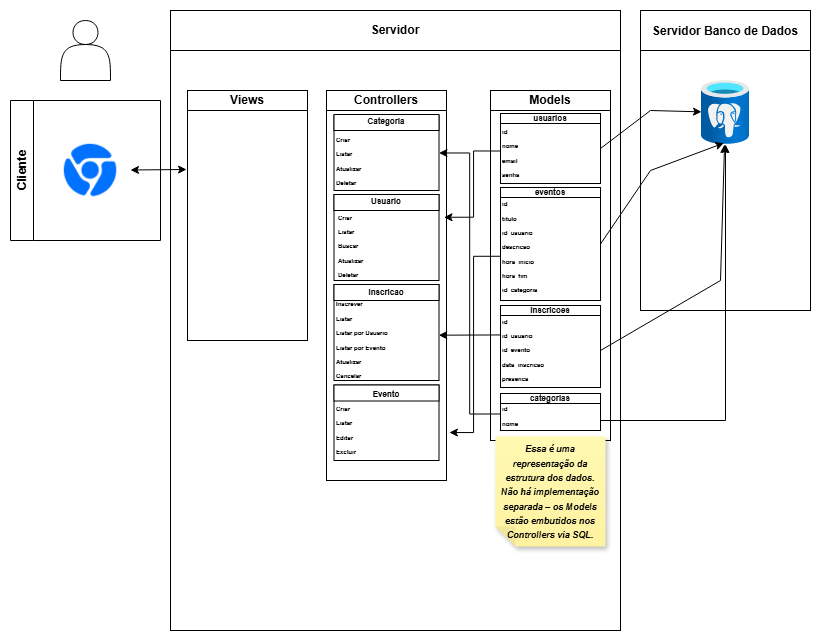

The diagram above was exported from draw.io. Its source (the exported page's mxGraphModel, read from the mxfile embedded in the PNG):
<mxGraphModel dx="1048" dy="601" grid="1" gridSize="10" guides="1" tooltips="1" connect="1" arrows="1" fold="1" page="1" pageScale="1" pageWidth="827" pageHeight="1169" math="0" shadow="0">
  <root>
    <mxCell id="0" />
    <mxCell id="1" parent="0" />
    <mxCell id="OMQk7qeWv3hHeFFFqrqK-1" value="" style="shape=actor;whiteSpace=wrap;html=1;" vertex="1" parent="1">
      <mxGeometry x="60" y="90" width="50" height="60" as="geometry" />
    </mxCell>
    <mxCell id="OMQk7qeWv3hHeFFFqrqK-2" value="Cliente" style="swimlane;horizontal=0;whiteSpace=wrap;html=1;" vertex="1" parent="1">
      <mxGeometry x="10" y="170" width="150" height="140" as="geometry">
        <mxRectangle x="50" y="170" width="40" height="70" as="alternateBounds" />
      </mxGeometry>
    </mxCell>
    <mxCell id="OMQk7qeWv3hHeFFFqrqK-3" value="" style="shape=image;html=1;verticalAlign=top;verticalLabelPosition=bottom;labelBackgroundColor=#ffffff;imageAspect=0;aspect=fixed;image=https://cdn2.iconfinder.com/data/icons/social-media-and-payment/64/-36-128.png" vertex="1" parent="OMQk7qeWv3hHeFFFqrqK-2">
      <mxGeometry x="50" y="40" width="60" height="60" as="geometry" />
    </mxCell>
    <mxCell id="OMQk7qeWv3hHeFFFqrqK-34" value="" style="rounded=0;whiteSpace=wrap;html=1;strokeColor=default;align=center;verticalAlign=middle;fontFamily=Helvetica;fontSize=12;fontColor=default;fontStyle=1;fillColor=default;" vertex="1" parent="1">
      <mxGeometry x="170" y="80" width="450" height="620" as="geometry" />
    </mxCell>
    <mxCell id="OMQk7qeWv3hHeFFFqrqK-35" value="" style="rounded=0;whiteSpace=wrap;html=1;strokeColor=default;align=center;verticalAlign=middle;fontFamily=Helvetica;fontSize=12;fontColor=default;fontStyle=1;fillColor=default;" vertex="1" parent="1">
      <mxGeometry x="170" y="80" width="450" height="40" as="geometry" />
    </mxCell>
    <mxCell id="OMQk7qeWv3hHeFFFqrqK-36" value="Servidor" style="text;html=1;align=center;verticalAlign=middle;whiteSpace=wrap;rounded=0;fontFamily=Helvetica;fontSize=12;fontColor=default;fontStyle=1;" vertex="1" parent="1">
      <mxGeometry x="365" y="85" width="60" height="30" as="geometry" />
    </mxCell>
    <mxCell id="OMQk7qeWv3hHeFFFqrqK-37" value="" style="rounded=0;whiteSpace=wrap;html=1;strokeColor=default;align=center;verticalAlign=middle;fontFamily=Helvetica;fontSize=12;fontColor=default;fontStyle=1;fillColor=default;" vertex="1" parent="1">
      <mxGeometry x="187" y="160" width="120" height="250" as="geometry" />
    </mxCell>
    <mxCell id="OMQk7qeWv3hHeFFFqrqK-38" value="" style="rounded=0;whiteSpace=wrap;html=1;strokeColor=default;align=center;verticalAlign=middle;fontFamily=Helvetica;fontSize=12;fontColor=default;fontStyle=1;fillColor=default;" vertex="1" parent="1">
      <mxGeometry x="326" y="160" width="120" height="390" as="geometry" />
    </mxCell>
    <mxCell id="OMQk7qeWv3hHeFFFqrqK-39" value="" style="rounded=0;whiteSpace=wrap;html=1;strokeColor=default;align=center;verticalAlign=middle;fontFamily=Helvetica;fontSize=12;fontColor=default;fontStyle=1;fillColor=default;" vertex="1" parent="1">
      <mxGeometry x="490" y="160" width="120" height="350" as="geometry" />
    </mxCell>
    <mxCell id="OMQk7qeWv3hHeFFFqrqK-40" value="" style="rounded=0;whiteSpace=wrap;html=1;strokeColor=default;align=center;verticalAlign=middle;fontFamily=Helvetica;fontSize=12;fontColor=default;fontStyle=1;fillColor=default;" vertex="1" parent="1">
      <mxGeometry x="187" y="160" width="120" height="20" as="geometry" />
    </mxCell>
    <mxCell id="OMQk7qeWv3hHeFFFqrqK-41" value="" style="rounded=0;whiteSpace=wrap;html=1;strokeColor=default;align=center;verticalAlign=middle;fontFamily=Helvetica;fontSize=12;fontColor=default;fontStyle=1;fillColor=default;" vertex="1" parent="1">
      <mxGeometry x="490" y="160" width="120" height="20" as="geometry" />
    </mxCell>
    <mxCell id="OMQk7qeWv3hHeFFFqrqK-42" value="" style="rounded=0;whiteSpace=wrap;html=1;strokeColor=default;align=center;verticalAlign=middle;fontFamily=Helvetica;fontSize=12;fontColor=default;fontStyle=1;fillColor=default;" vertex="1" parent="1">
      <mxGeometry x="326" y="160" width="120" height="20" as="geometry" />
    </mxCell>
    <mxCell id="OMQk7qeWv3hHeFFFqrqK-43" value="Views" style="text;html=1;align=center;verticalAlign=middle;whiteSpace=wrap;rounded=0;fontFamily=Helvetica;fontSize=12;fontColor=default;fontStyle=1;" vertex="1" parent="1">
      <mxGeometry x="217" y="155" width="60" height="30" as="geometry" />
    </mxCell>
    <mxCell id="OMQk7qeWv3hHeFFFqrqK-44" value="Controllers" style="text;html=1;align=center;verticalAlign=middle;whiteSpace=wrap;rounded=0;fontFamily=Helvetica;fontSize=12;fontColor=default;fontStyle=1;" vertex="1" parent="1">
      <mxGeometry x="356" y="155" width="60" height="30" as="geometry" />
    </mxCell>
    <mxCell id="OMQk7qeWv3hHeFFFqrqK-45" value="Models" style="text;html=1;align=center;verticalAlign=middle;whiteSpace=wrap;rounded=0;fontFamily=Helvetica;fontSize=12;fontColor=default;fontStyle=1;" vertex="1" parent="1">
      <mxGeometry x="520" y="155" width="60" height="30" as="geometry" />
    </mxCell>
    <mxCell id="OMQk7qeWv3hHeFFFqrqK-46" value="" style="rounded=0;whiteSpace=wrap;html=1;strokeColor=default;align=center;verticalAlign=middle;fontFamily=Helvetica;fontSize=12;fontColor=default;fontStyle=1;fillColor=default;" vertex="1" parent="1">
      <mxGeometry x="640" y="80" width="170" height="300" as="geometry" />
    </mxCell>
    <mxCell id="OMQk7qeWv3hHeFFFqrqK-47" value="" style="rounded=0;whiteSpace=wrap;html=1;strokeColor=default;align=center;verticalAlign=middle;fontFamily=Helvetica;fontSize=12;fontColor=default;fontStyle=1;fillColor=default;" vertex="1" parent="1">
      <mxGeometry x="640" y="80" width="170" height="40" as="geometry" />
    </mxCell>
    <mxCell id="OMQk7qeWv3hHeFFFqrqK-48" value="Servidor Banco de Dados" style="text;html=1;align=center;verticalAlign=middle;whiteSpace=wrap;rounded=0;fontFamily=Helvetica;fontSize=12;fontColor=default;fontStyle=1;" vertex="1" parent="1">
      <mxGeometry x="635" y="86" width="180" height="30" as="geometry" />
    </mxCell>
    <mxCell id="OMQk7qeWv3hHeFFFqrqK-49" value="" style="image;aspect=fixed;html=1;points=[];align=center;fontSize=12;image=img/lib/azure2/databases/Azure_Database_PostgreSQL_Server.svg;strokeColor=default;verticalAlign=middle;fontFamily=Helvetica;fontColor=default;fontStyle=1;fillColor=default;" vertex="1" parent="1">
      <mxGeometry x="701" y="150" width="48" height="64" as="geometry" />
    </mxCell>
    <mxCell id="OMQk7qeWv3hHeFFFqrqK-4" value="" style="endArrow=classic;startArrow=classic;html=1;rounded=0;entryX=-0.008;entryY=0.316;entryDx=0;entryDy=0;entryPerimeter=0;" edge="1" parent="1" target="OMQk7qeWv3hHeFFFqrqK-37">
      <mxGeometry width="50" height="50" relative="1" as="geometry">
        <mxPoint x="130" y="239.5" as="sourcePoint" />
        <mxPoint x="187" y="240" as="targetPoint" />
      </mxGeometry>
    </mxCell>
    <mxCell id="OMQk7qeWv3hHeFFFqrqK-50" value="" style="rounded=0;whiteSpace=wrap;html=1;strokeColor=default;align=center;verticalAlign=middle;fontFamily=Helvetica;fontSize=12;fontColor=default;fontStyle=1;fillColor=default;" vertex="1" parent="1">
      <mxGeometry x="500" y="183" width="100" height="70" as="geometry" />
    </mxCell>
    <mxCell id="OMQk7qeWv3hHeFFFqrqK-51" value="" style="rounded=0;whiteSpace=wrap;html=1;strokeColor=default;align=center;verticalAlign=middle;fontFamily=Helvetica;fontSize=12;fontColor=default;fontStyle=1;fillColor=default;" vertex="1" parent="1">
      <mxGeometry x="500" y="257" width="100" height="113" as="geometry" />
    </mxCell>
    <mxCell id="OMQk7qeWv3hHeFFFqrqK-52" value="" style="rounded=0;whiteSpace=wrap;html=1;strokeColor=default;align=center;verticalAlign=middle;fontFamily=Helvetica;fontSize=12;fontColor=default;fontStyle=1;fillColor=default;" vertex="1" parent="1">
      <mxGeometry x="500" y="463" width="100" height="37" as="geometry" />
    </mxCell>
    <mxCell id="OMQk7qeWv3hHeFFFqrqK-54" value="" style="rounded=0;whiteSpace=wrap;html=1;strokeColor=default;align=center;verticalAlign=middle;fontFamily=Helvetica;fontSize=12;fontColor=default;fontStyle=1;fillColor=default;" vertex="1" parent="1">
      <mxGeometry x="500" y="377" width="100" height="80" as="geometry" />
    </mxCell>
    <mxCell id="OMQk7qeWv3hHeFFFqrqK-55" value="&lt;font style=&quot;font-size: 9px;&quot;&gt;&lt;i&gt;Essa é uma representação da estrutura dos dados. Não há implementação separada – os Models estão embutidos nos Controllers via SQL.&lt;/i&gt;&lt;/font&gt;" style="shape=note;whiteSpace=wrap;html=1;backgroundOutline=1;fontColor=#000000;darkOpacity=0.05;fillColor=#FFF9B2;strokeColor=none;fillStyle=solid;direction=west;gradientDirection=north;gradientColor=#FFF2A1;shadow=1;size=20;pointerEvents=1;align=center;verticalAlign=middle;fontFamily=Helvetica;fontSize=12;fontStyle=1;" vertex="1" parent="1">
      <mxGeometry x="495" y="506" width="110" height="110" as="geometry" />
    </mxCell>
    <mxCell id="OMQk7qeWv3hHeFFFqrqK-59" value="" style="group" vertex="1" connectable="0" parent="1">
      <mxGeometry x="500" y="179" width="100" height="67" as="geometry" />
    </mxCell>
    <mxCell id="OMQk7qeWv3hHeFFFqrqK-57" value="" style="rounded=0;whiteSpace=wrap;html=1;strokeColor=default;align=center;verticalAlign=middle;fontFamily=Helvetica;fontSize=12;fontColor=default;fontStyle=1;fillColor=default;" vertex="1" parent="OMQk7qeWv3hHeFFFqrqK-59">
      <mxGeometry y="4" width="100" height="10" as="geometry" />
    </mxCell>
    <mxCell id="OMQk7qeWv3hHeFFFqrqK-56" value="&lt;font style=&quot;font-size: 8px;&quot;&gt;usuarios&lt;/font&gt;" style="text;html=1;align=center;verticalAlign=middle;whiteSpace=wrap;rounded=0;fontFamily=Helvetica;fontSize=12;fontColor=default;fontStyle=1;" vertex="1" parent="OMQk7qeWv3hHeFFFqrqK-59">
      <mxGeometry x="20" width="60" height="16" as="geometry" />
    </mxCell>
    <mxCell id="OMQk7qeWv3hHeFFFqrqK-58" value="&lt;font style=&quot;font-size: 6px; line-height: 10%;&quot;&gt;id&lt;br&gt;nome&lt;br&gt;email&lt;br&gt;senha&lt;/font&gt;" style="text;html=1;align=left;verticalAlign=middle;whiteSpace=wrap;rounded=0;fontFamily=Helvetica;fontSize=12;fontColor=default;fontStyle=1;" vertex="1" parent="OMQk7qeWv3hHeFFFqrqK-59">
      <mxGeometry y="19" width="60" height="45" as="geometry" />
    </mxCell>
    <mxCell id="OMQk7qeWv3hHeFFFqrqK-60" value="" style="group" vertex="1" connectable="0" parent="1">
      <mxGeometry x="500" y="253" width="100" height="67" as="geometry" />
    </mxCell>
    <mxCell id="OMQk7qeWv3hHeFFFqrqK-61" value="" style="rounded=0;whiteSpace=wrap;html=1;strokeColor=default;align=center;verticalAlign=middle;fontFamily=Helvetica;fontSize=12;fontColor=default;fontStyle=1;fillColor=default;" vertex="1" parent="OMQk7qeWv3hHeFFFqrqK-60">
      <mxGeometry y="4" width="100" height="10" as="geometry" />
    </mxCell>
    <mxCell id="OMQk7qeWv3hHeFFFqrqK-62" value="&lt;font style=&quot;font-size: 8px;&quot;&gt;eventos&lt;/font&gt;" style="text;html=1;align=center;verticalAlign=middle;whiteSpace=wrap;rounded=0;fontFamily=Helvetica;fontSize=12;fontColor=default;fontStyle=1;" vertex="1" parent="OMQk7qeWv3hHeFFFqrqK-60">
      <mxGeometry x="20" width="60" height="16" as="geometry" />
    </mxCell>
    <mxCell id="OMQk7qeWv3hHeFFFqrqK-63" value="&lt;font style=&quot;font-size: 6px; line-height: 10%;&quot;&gt;id&lt;br&gt;titulo&lt;br&gt;id_usuario&lt;br&gt;descricao&lt;/font&gt;&lt;div&gt;&lt;font style=&quot;font-size: 6px; line-height: 10%;&quot;&gt;hora_inicio&lt;/font&gt;&lt;/div&gt;&lt;div&gt;&lt;font style=&quot;font-size: 6px; line-height: 10%;&quot;&gt;hora_fim&lt;/font&gt;&lt;/div&gt;&lt;div&gt;&lt;font style=&quot;font-size: 6px; line-height: 10%;&quot;&gt;id_categoria&lt;/font&gt;&lt;/div&gt;" style="text;html=1;align=left;verticalAlign=middle;whiteSpace=wrap;rounded=0;fontFamily=Helvetica;fontSize=12;fontColor=default;fontStyle=1;" vertex="1" parent="1">
      <mxGeometry x="500" y="292" width="60" height="45" as="geometry" />
    </mxCell>
    <mxCell id="OMQk7qeWv3hHeFFFqrqK-65" value="" style="group" vertex="1" connectable="0" parent="1">
      <mxGeometry x="500" y="371" width="100" height="69" as="geometry" />
    </mxCell>
    <mxCell id="OMQk7qeWv3hHeFFFqrqK-66" value="" style="rounded=0;whiteSpace=wrap;html=1;strokeColor=default;align=center;verticalAlign=middle;fontFamily=Helvetica;fontSize=12;fontColor=default;fontStyle=1;fillColor=default;" vertex="1" parent="OMQk7qeWv3hHeFFFqrqK-65">
      <mxGeometry y="4" width="100" height="10" as="geometry" />
    </mxCell>
    <mxCell id="OMQk7qeWv3hHeFFFqrqK-67" value="&lt;font style=&quot;font-size: 8px;&quot;&gt;inscricoes&lt;/font&gt;" style="text;html=1;align=center;verticalAlign=middle;whiteSpace=wrap;rounded=0;fontFamily=Helvetica;fontSize=12;fontColor=default;fontStyle=1;" vertex="1" parent="OMQk7qeWv3hHeFFFqrqK-65">
      <mxGeometry x="20" width="60" height="16" as="geometry" />
    </mxCell>
    <mxCell id="OMQk7qeWv3hHeFFFqrqK-68" value="&lt;span style=&quot;font-size: 6px;&quot;&gt;id&lt;/span&gt;&lt;div&gt;&lt;span style=&quot;font-size: 6px;&quot;&gt;id_usuario&lt;/span&gt;&lt;/div&gt;&lt;div&gt;&lt;span style=&quot;font-size: 6px;&quot;&gt;id_evento&lt;/span&gt;&lt;/div&gt;&lt;div&gt;&lt;span style=&quot;font-size: 6px;&quot;&gt;data_inscricao&lt;/span&gt;&lt;/div&gt;&lt;div&gt;&lt;span style=&quot;font-size: 6px;&quot;&gt;presenca&lt;/span&gt;&lt;/div&gt;" style="text;html=1;align=left;verticalAlign=middle;whiteSpace=wrap;rounded=0;fontFamily=Helvetica;fontSize=12;fontColor=default;fontStyle=1;" vertex="1" parent="OMQk7qeWv3hHeFFFqrqK-65">
      <mxGeometry y="24" width="60" height="45" as="geometry" />
    </mxCell>
    <mxCell id="OMQk7qeWv3hHeFFFqrqK-69" value="" style="group" vertex="1" connectable="0" parent="1">
      <mxGeometry x="500" y="459" width="100" height="69" as="geometry" />
    </mxCell>
    <mxCell id="OMQk7qeWv3hHeFFFqrqK-70" value="" style="rounded=0;whiteSpace=wrap;html=1;strokeColor=default;align=center;verticalAlign=middle;fontFamily=Helvetica;fontSize=12;fontColor=default;fontStyle=1;fillColor=default;" vertex="1" parent="OMQk7qeWv3hHeFFFqrqK-69">
      <mxGeometry y="4" width="100" height="10" as="geometry" />
    </mxCell>
    <mxCell id="OMQk7qeWv3hHeFFFqrqK-71" value="&lt;font style=&quot;font-size: 8px;&quot;&gt;categorias&lt;/font&gt;" style="text;html=1;align=center;verticalAlign=middle;whiteSpace=wrap;rounded=0;fontFamily=Helvetica;fontSize=12;fontColor=default;fontStyle=1;" vertex="1" parent="OMQk7qeWv3hHeFFFqrqK-69">
      <mxGeometry x="20" width="60" height="16" as="geometry" />
    </mxCell>
    <mxCell id="OMQk7qeWv3hHeFFFqrqK-72" value="&lt;span style=&quot;font-size: 6px;&quot;&gt;id&lt;/span&gt;&lt;div&gt;&lt;span style=&quot;font-size: 6px;&quot;&gt;nome&lt;/span&gt;&lt;/div&gt;" style="text;html=1;align=left;verticalAlign=middle;whiteSpace=wrap;rounded=0;fontFamily=Helvetica;fontSize=12;fontColor=default;fontStyle=1;" vertex="1" parent="OMQk7qeWv3hHeFFFqrqK-69">
      <mxGeometry y="2" width="60" height="45" as="geometry" />
    </mxCell>
    <mxCell id="OMQk7qeWv3hHeFFFqrqK-73" value="" style="endArrow=classic;html=1;rounded=0;fontFamily=Helvetica;fontSize=12;fontColor=default;fontStyle=1;exitX=1;exitY=0.5;exitDx=0;exitDy=0;" edge="1" parent="1" source="OMQk7qeWv3hHeFFFqrqK-50" target="OMQk7qeWv3hHeFFFqrqK-49">
      <mxGeometry width="50" height="50" relative="1" as="geometry">
        <mxPoint x="610" y="246" as="sourcePoint" />
        <mxPoint x="660" y="196" as="targetPoint" />
        <Array as="points">
          <mxPoint x="650" y="180" />
        </Array>
      </mxGeometry>
    </mxCell>
    <mxCell id="OMQk7qeWv3hHeFFFqrqK-74" value="" style="endArrow=classic;html=1;rounded=0;fontFamily=Helvetica;fontSize=12;fontColor=default;fontStyle=1;exitX=1;exitY=0.5;exitDx=0;exitDy=0;entryX=0.465;entryY=0.978;entryDx=0;entryDy=0;entryPerimeter=0;" edge="1" parent="1" source="OMQk7qeWv3hHeFFFqrqK-51" target="OMQk7qeWv3hHeFFFqrqK-49">
      <mxGeometry width="50" height="50" relative="1" as="geometry">
        <mxPoint x="500" y="370" as="sourcePoint" />
        <mxPoint x="550" y="320" as="targetPoint" />
        <Array as="points">
          <mxPoint x="650" y="240" />
        </Array>
      </mxGeometry>
    </mxCell>
    <mxCell id="OMQk7qeWv3hHeFFFqrqK-75" value="" style="endArrow=classic;html=1;rounded=0;fontFamily=Helvetica;fontSize=12;fontColor=default;fontStyle=1;" edge="1" parent="1" target="OMQk7qeWv3hHeFFFqrqK-49">
      <mxGeometry width="50" height="50" relative="1" as="geometry">
        <mxPoint x="600" y="420" as="sourcePoint" />
        <mxPoint x="550" y="320" as="targetPoint" />
        <Array as="points">
          <mxPoint x="720" y="350" />
        </Array>
      </mxGeometry>
    </mxCell>
    <mxCell id="OMQk7qeWv3hHeFFFqrqK-76" value="" style="endArrow=classic;html=1;rounded=0;fontFamily=Helvetica;fontSize=12;fontColor=default;fontStyle=1;" edge="1" parent="1" target="OMQk7qeWv3hHeFFFqrqK-49">
      <mxGeometry width="50" height="50" relative="1" as="geometry">
        <mxPoint x="600" y="490" as="sourcePoint" />
        <mxPoint x="550" y="320" as="targetPoint" />
        <Array as="points">
          <mxPoint x="725" y="490" />
        </Array>
      </mxGeometry>
    </mxCell>
    <mxCell id="OMQk7qeWv3hHeFFFqrqK-77" value="" style="rounded=0;whiteSpace=wrap;html=1;strokeColor=default;align=center;verticalAlign=middle;fontFamily=Helvetica;fontSize=12;fontColor=default;fontStyle=1;fillColor=default;" vertex="1" parent="1">
      <mxGeometry x="333.5" y="185" width="105" height="75" as="geometry" />
    </mxCell>
    <mxCell id="OMQk7qeWv3hHeFFFqrqK-84" value="" style="rounded=0;whiteSpace=wrap;html=1;strokeColor=default;align=center;verticalAlign=middle;fontFamily=Helvetica;fontSize=12;fontColor=default;fontStyle=1;fillColor=default;" vertex="1" parent="1">
      <mxGeometry x="333.5" y="184" width="105" height="16" as="geometry" />
    </mxCell>
    <mxCell id="OMQk7qeWv3hHeFFFqrqK-78" value="&lt;font style=&quot;font-size: 8px;&quot;&gt;Categoria&lt;/font&gt;" style="text;html=1;align=center;verticalAlign=middle;whiteSpace=wrap;rounded=0;fontFamily=Helvetica;fontSize=12;fontColor=default;fontStyle=1;strokeColor=none;" vertex="1" parent="1">
      <mxGeometry x="356" y="175" width="60" height="30" as="geometry" />
    </mxCell>
    <mxCell id="OMQk7qeWv3hHeFFFqrqK-85" value="&lt;font style=&quot;font-size: 6px;&quot;&gt;Criar&lt;/font&gt;&lt;div&gt;&lt;font style=&quot;font-size: 6px;&quot;&gt;Listar&lt;/font&gt;&lt;/div&gt;&lt;div&gt;&lt;font style=&quot;font-size: 6px;&quot;&gt;Atualizar&lt;/font&gt;&lt;/div&gt;&lt;div&gt;&lt;font style=&quot;font-size: 6px;&quot;&gt;Deletar&lt;/font&gt;&lt;/div&gt;" style="text;html=1;align=left;verticalAlign=middle;whiteSpace=wrap;rounded=0;fontFamily=Helvetica;fontSize=12;fontColor=default;fontStyle=1;" vertex="1" parent="1">
      <mxGeometry x="333.5" y="214" width="60" height="30" as="geometry" />
    </mxCell>
    <mxCell id="OMQk7qeWv3hHeFFFqrqK-86" value="" style="rounded=0;whiteSpace=wrap;html=1;strokeColor=default;align=center;verticalAlign=middle;fontFamily=Helvetica;fontSize=12;fontColor=default;fontStyle=1;fillColor=default;" vertex="1" parent="1">
      <mxGeometry x="333.5" y="264" width="105" height="86" as="geometry" />
    </mxCell>
    <mxCell id="OMQk7qeWv3hHeFFFqrqK-88" value="" style="rounded=0;whiteSpace=wrap;html=1;strokeColor=default;align=center;verticalAlign=middle;fontFamily=Helvetica;fontSize=12;fontColor=default;fontStyle=1;fillColor=default;" vertex="1" parent="1">
      <mxGeometry x="333.5" y="264" width="105" height="16" as="geometry" />
    </mxCell>
    <mxCell id="OMQk7qeWv3hHeFFFqrqK-87" value="&lt;font style=&quot;font-size: 8px;&quot;&gt;Usuario&lt;/font&gt;" style="text;html=1;align=center;verticalAlign=middle;whiteSpace=wrap;rounded=0;fontFamily=Helvetica;fontSize=12;fontColor=default;fontStyle=1;strokeColor=none;" vertex="1" parent="1">
      <mxGeometry x="356" y="255" width="60" height="30" as="geometry" />
    </mxCell>
    <mxCell id="OMQk7qeWv3hHeFFFqrqK-89" value="&lt;font style=&quot;font-size: 6px;&quot;&gt;Criar&lt;/font&gt;&lt;div&gt;&lt;font style=&quot;font-size: 6px;&quot;&gt;Listar&lt;/font&gt;&lt;/div&gt;&lt;div&gt;&lt;font style=&quot;font-size: 6px;&quot;&gt;Buscar&lt;/font&gt;&lt;/div&gt;&lt;div&gt;&lt;font style=&quot;font-size: 6px;&quot;&gt;Atualizar&lt;/font&gt;&lt;/div&gt;&lt;div&gt;&lt;font style=&quot;font-size: 6px;&quot;&gt;Deletar&lt;/font&gt;&lt;/div&gt;" style="text;html=1;align=left;verticalAlign=middle;whiteSpace=wrap;rounded=0;fontFamily=Helvetica;fontSize=12;fontColor=default;fontStyle=1;" vertex="1" parent="1">
      <mxGeometry x="335.5" y="298.5" width="60" height="30" as="geometry" />
    </mxCell>
    <mxCell id="OMQk7qeWv3hHeFFFqrqK-90" value="" style="rounded=0;whiteSpace=wrap;html=1;strokeColor=default;align=center;verticalAlign=middle;fontFamily=Helvetica;fontSize=12;fontColor=default;fontStyle=1;fillColor=default;" vertex="1" parent="1">
      <mxGeometry x="333.5" y="354" width="105" height="96" as="geometry" />
    </mxCell>
    <mxCell id="OMQk7qeWv3hHeFFFqrqK-91" value="" style="rounded=0;whiteSpace=wrap;html=1;strokeColor=default;align=center;verticalAlign=middle;fontFamily=Helvetica;fontSize=12;fontColor=default;fontStyle=1;fillColor=default;" vertex="1" parent="1">
      <mxGeometry x="333.5" y="354" width="105" height="16" as="geometry" />
    </mxCell>
    <mxCell id="OMQk7qeWv3hHeFFFqrqK-92" value="&lt;font style=&quot;font-size: 8px;&quot;&gt;Inscricao&lt;/font&gt;" style="text;html=1;align=center;verticalAlign=middle;whiteSpace=wrap;rounded=0;fontFamily=Helvetica;fontSize=12;fontColor=default;fontStyle=1;strokeColor=none;" vertex="1" parent="1">
      <mxGeometry x="356" y="346" width="60" height="30" as="geometry" />
    </mxCell>
    <mxCell id="OMQk7qeWv3hHeFFFqrqK-93" value="&lt;span style=&quot;font-size: 6px;&quot;&gt;Inscrever&lt;/span&gt;&lt;div&gt;&lt;span style=&quot;font-size: 6px;&quot;&gt;Listar&lt;/span&gt;&lt;/div&gt;&lt;div&gt;&lt;span style=&quot;font-size: 6px;&quot;&gt;Listar por Usuario&lt;/span&gt;&lt;/div&gt;&lt;div&gt;&lt;span style=&quot;font-size: 6px;&quot;&gt;Listar por Evento&lt;/span&gt;&lt;/div&gt;&lt;div&gt;&lt;span style=&quot;font-size: 6px;&quot;&gt;Atualizar&lt;/span&gt;&lt;/div&gt;&lt;div&gt;&lt;span style=&quot;font-size: 6px;&quot;&gt;Cancelar&lt;/span&gt;&lt;/div&gt;" style="text;html=1;align=left;verticalAlign=middle;whiteSpace=wrap;rounded=0;fontFamily=Helvetica;fontSize=12;fontColor=default;fontStyle=1;" vertex="1" parent="1">
      <mxGeometry x="333.5" y="393" width="60" height="30" as="geometry" />
    </mxCell>
    <mxCell id="OMQk7qeWv3hHeFFFqrqK-94" value="" style="rounded=0;whiteSpace=wrap;html=1;strokeColor=default;align=center;verticalAlign=middle;fontFamily=Helvetica;fontSize=12;fontColor=default;fontStyle=1;fillColor=default;" vertex="1" parent="1">
      <mxGeometry x="333.5" y="454.5" width="105" height="75.5" as="geometry" />
    </mxCell>
    <mxCell id="OMQk7qeWv3hHeFFFqrqK-95" value="" style="rounded=0;whiteSpace=wrap;html=1;strokeColor=default;align=center;verticalAlign=middle;fontFamily=Helvetica;fontSize=12;fontColor=default;fontStyle=1;fillColor=default;" vertex="1" parent="1">
      <mxGeometry x="333.5" y="454.5" width="105" height="16" as="geometry" />
    </mxCell>
    <mxCell id="OMQk7qeWv3hHeFFFqrqK-96" value="&lt;font style=&quot;font-size: 8px;&quot;&gt;Evento&lt;/font&gt;" style="text;html=1;align=center;verticalAlign=middle;whiteSpace=wrap;rounded=0;fontFamily=Helvetica;fontSize=12;fontColor=default;fontStyle=1;strokeColor=none;" vertex="1" parent="1">
      <mxGeometry x="356" y="447.5" width="60" height="30" as="geometry" />
    </mxCell>
    <mxCell id="OMQk7qeWv3hHeFFFqrqK-98" value="&lt;span style=&quot;font-size: 6px;&quot;&gt;Criar&lt;/span&gt;&lt;div&gt;&lt;span style=&quot;font-size: 6px;&quot;&gt;Listar&lt;/span&gt;&lt;/div&gt;&lt;div&gt;&lt;span style=&quot;font-size: 6px;&quot;&gt;Editar&lt;/span&gt;&lt;/div&gt;&lt;div&gt;&lt;span style=&quot;font-size: 6px;&quot;&gt;Excluir&lt;/span&gt;&lt;/div&gt;" style="text;html=1;align=left;verticalAlign=middle;whiteSpace=wrap;rounded=0;fontFamily=Helvetica;fontSize=12;fontColor=default;fontStyle=1;" vertex="1" parent="1">
      <mxGeometry x="333.5" y="482.5" width="60" height="30" as="geometry" />
    </mxCell>
    <mxCell id="OMQk7qeWv3hHeFFFqrqK-111" style="edgeStyle=orthogonalEdgeStyle;rounded=0;orthogonalLoop=1;jettySize=auto;html=1;exitX=0;exitY=0.5;exitDx=0;exitDy=0;entryX=1;entryY=0.5;entryDx=0;entryDy=0;fontFamily=Helvetica;fontSize=12;fontColor=default;fontStyle=1;" edge="1" parent="1" source="OMQk7qeWv3hHeFFFqrqK-72" target="OMQk7qeWv3hHeFFFqrqK-77">
      <mxGeometry relative="1" as="geometry" />
    </mxCell>
    <mxCell id="OMQk7qeWv3hHeFFFqrqK-120" style="edgeStyle=orthogonalEdgeStyle;rounded=0;orthogonalLoop=1;jettySize=auto;html=1;exitX=0;exitY=0.5;exitDx=0;exitDy=0;entryX=0.979;entryY=0.325;entryDx=0;entryDy=0;entryPerimeter=0;fontFamily=Helvetica;fontSize=12;fontColor=default;fontStyle=1;" edge="1" parent="1" source="OMQk7qeWv3hHeFFFqrqK-58" target="OMQk7qeWv3hHeFFFqrqK-38">
      <mxGeometry relative="1" as="geometry" />
    </mxCell>
    <mxCell id="OMQk7qeWv3hHeFFFqrqK-121" value="" style="endArrow=classic;html=1;rounded=0;fontFamily=Helvetica;fontSize=12;fontColor=default;fontStyle=1;entryX=0.998;entryY=0.528;entryDx=0;entryDy=0;entryPerimeter=0;exitX=0.001;exitY=0.21;exitDx=0;exitDy=0;exitPerimeter=0;" edge="1" parent="1" source="OMQk7qeWv3hHeFFFqrqK-68" target="OMQk7qeWv3hHeFFFqrqK-90">
      <mxGeometry width="50" height="50" relative="1" as="geometry">
        <mxPoint x="498" y="400" as="sourcePoint" />
        <mxPoint x="520" y="370" as="targetPoint" />
      </mxGeometry>
    </mxCell>
    <mxCell id="OMQk7qeWv3hHeFFFqrqK-124" style="edgeStyle=orthogonalEdgeStyle;rounded=0;orthogonalLoop=1;jettySize=auto;html=1;exitX=0;exitY=0.75;exitDx=0;exitDy=0;entryX=1.024;entryY=0.877;entryDx=0;entryDy=0;entryPerimeter=0;fontFamily=Helvetica;fontSize=12;fontColor=default;fontStyle=1;" edge="1" parent="1" source="OMQk7qeWv3hHeFFFqrqK-63" target="OMQk7qeWv3hHeFFFqrqK-38">
      <mxGeometry relative="1" as="geometry" />
    </mxCell>
  </root>
</mxGraphModel>